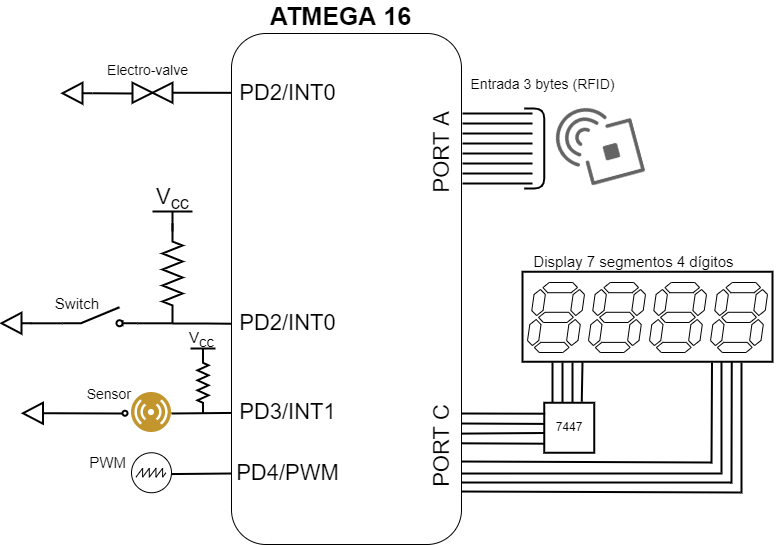

The diagram above was exported from draw.io. Its source (the exported page's mxGraphModel, read from the mxfile embedded in the PNG):
<mxGraphModel dx="782" dy="531" grid="1" gridSize="10" guides="1" tooltips="1" connect="1" arrows="1" fold="1" page="1" pageScale="1" pageWidth="827" pageHeight="1169" math="0" shadow="0">
  <root>
    <mxCell id="0" />
    <mxCell id="1" parent="0" />
    <mxCell id="E_uzS06vH6fIhEsO7IT5-4" value="&lt;h2&gt;&lt;br&gt;&lt;/h2&gt;" style="rounded=1;whiteSpace=wrap;html=1;align=center;" parent="1" vertex="1">
      <mxGeometry x="250" y="120" width="230" height="511" as="geometry" />
    </mxCell>
    <mxCell id="E_uzS06vH6fIhEsO7IT5-13" value="" style="pointerEvents=1;verticalLabelPosition=bottom;shadow=0;dashed=0;align=center;html=1;verticalAlign=top;shape=mxgraph.electrical.signal_sources.vss2;fontSize=24;flipV=1;rotation=-180;strokeWidth=2;" parent="1" vertex="1">
      <mxGeometry x="171" y="298" width="40" height="20" as="geometry" />
    </mxCell>
    <mxCell id="E_uzS06vH6fIhEsO7IT5-14" style="edgeStyle=orthogonalEdgeStyle;rounded=0;orthogonalLoop=1;jettySize=auto;html=1;entryX=0.25;entryY=1;entryDx=0;entryDy=0;fontSize=22;endArrow=none;endFill=0;strokeWidth=2;" parent="1" edge="1">
      <mxGeometry relative="1" as="geometry">
        <Array as="points">
          <mxPoint x="225" y="410" />
        </Array>
        <mxPoint x="250.5050000000001" y="410.2550000000001" as="targetPoint" />
        <mxPoint x="191" y="410" as="sourcePoint" />
      </mxGeometry>
    </mxCell>
    <mxCell id="E_uzS06vH6fIhEsO7IT5-15" value="" style="pointerEvents=1;verticalLabelPosition=bottom;shadow=0;dashed=0;align=center;html=1;verticalAlign=top;shape=mxgraph.electrical.resistors.resistor_2;fontSize=33;rotation=90;strokeWidth=2;" parent="1" vertex="1">
      <mxGeometry x="141" y="350" width="100" height="20" as="geometry" />
    </mxCell>
    <mxCell id="E_uzS06vH6fIhEsO7IT5-16" value="V&lt;sub&gt;cc&lt;/sub&gt;" style="text;html=1;align=center;verticalAlign=middle;resizable=0;points=[];autosize=1;strokeColor=none;fillColor=none;fontSize=22;" parent="1" vertex="1">
      <mxGeometry x="166" y="265" width="50" height="40" as="geometry" />
    </mxCell>
    <mxCell id="E_uzS06vH6fIhEsO7IT5-17" style="edgeStyle=orthogonalEdgeStyle;rounded=0;orthogonalLoop=1;jettySize=auto;html=1;exitX=1;exitY=0.845;exitDx=0;exitDy=0;exitPerimeter=0;entryX=1;entryY=0.5;entryDx=0;entryDy=0;entryPerimeter=0;fontSize=22;endArrow=none;endFill=0;strokeWidth=2;" parent="1" source="E_uzS06vH6fIhEsO7IT5-19" target="E_uzS06vH6fIhEsO7IT5-15" edge="1">
      <mxGeometry relative="1" as="geometry" />
    </mxCell>
    <mxCell id="E_uzS06vH6fIhEsO7IT5-18" style="edgeStyle=orthogonalEdgeStyle;rounded=0;orthogonalLoop=1;jettySize=auto;html=1;exitX=0;exitY=0.845;exitDx=0;exitDy=0;exitPerimeter=0;entryX=0.5;entryY=0;entryDx=0;entryDy=0;entryPerimeter=0;fontSize=22;endArrow=none;endFill=0;strokeWidth=2;" parent="1" source="E_uzS06vH6fIhEsO7IT5-19" edge="1">
      <mxGeometry relative="1" as="geometry">
        <mxPoint x="49.25" y="410.25" as="targetPoint" />
      </mxGeometry>
    </mxCell>
    <mxCell id="E_uzS06vH6fIhEsO7IT5-19" value="" style="pointerEvents=1;verticalLabelPosition=bottom;shadow=0;dashed=0;align=center;html=1;verticalAlign=top;shape=mxgraph.electrical.electro-mechanical.switch_disconnector;fontSize=22;strokeWidth=2;" parent="1" vertex="1">
      <mxGeometry x="81" y="393.75" width="75" height="19" as="geometry" />
    </mxCell>
    <mxCell id="E_uzS06vH6fIhEsO7IT5-21" value="&lt;font style=&quot;font-size: 15px;&quot;&gt;Switch&lt;/font&gt;" style="text;html=1;align=right;verticalAlign=middle;resizable=0;points=[];autosize=1;strokeColor=none;fillColor=none;fontSize=15;rotation=0;" parent="1" vertex="1">
      <mxGeometry x="59" y="380" width="60" height="20" as="geometry" />
    </mxCell>
    <mxCell id="E_uzS06vH6fIhEsO7IT5-22" value="&lt;font face=&quot;Helvetica&quot; style=&quot;font-size: 22px;&quot;&gt;PD2/INT0&lt;/font&gt;" style="text;html=1;align=center;verticalAlign=middle;resizable=0;points=[];autosize=1;strokeColor=none;fillColor=none;fontSize=16;fontFamily=Lucida Console;" parent="1" vertex="1">
      <mxGeometry x="251" y="395.25" width="110" height="30" as="geometry" />
    </mxCell>
    <mxCell id="E_uzS06vH6fIhEsO7IT5-23" value="" style="line;strokeWidth=2;html=1;perimeter=backbonePerimeter;points=[];outlineConnect=0;fontSize=22;" parent="1" vertex="1">
      <mxGeometry x="481" y="215" width="70" height="10" as="geometry" />
    </mxCell>
    <mxCell id="E_uzS06vH6fIhEsO7IT5-24" value="" style="line;strokeWidth=2;html=1;perimeter=backbonePerimeter;points=[];outlineConnect=0;fontSize=22;" parent="1" vertex="1">
      <mxGeometry x="481" y="225" width="70" height="10" as="geometry" />
    </mxCell>
    <mxCell id="E_uzS06vH6fIhEsO7IT5-25" value="" style="line;strokeWidth=2;html=1;perimeter=backbonePerimeter;points=[];outlineConnect=0;fontSize=22;" parent="1" vertex="1">
      <mxGeometry x="481" y="235" width="70" height="10" as="geometry" />
    </mxCell>
    <mxCell id="E_uzS06vH6fIhEsO7IT5-26" value="" style="line;strokeWidth=2;html=1;perimeter=backbonePerimeter;points=[];outlineConnect=0;fontSize=22;" parent="1" vertex="1">
      <mxGeometry x="481" y="195" width="70" height="10" as="geometry" />
    </mxCell>
    <mxCell id="E_uzS06vH6fIhEsO7IT5-27" value="" style="line;strokeWidth=2;html=1;perimeter=backbonePerimeter;points=[];outlineConnect=0;fontSize=22;" parent="1" vertex="1">
      <mxGeometry x="481" y="205" width="70" height="10" as="geometry" />
    </mxCell>
    <mxCell id="E_uzS06vH6fIhEsO7IT5-28" value="" style="line;strokeWidth=2;html=1;perimeter=backbonePerimeter;points=[];outlineConnect=0;fontSize=22;" parent="1" vertex="1">
      <mxGeometry x="481" y="265" width="70" height="10" as="geometry" />
    </mxCell>
    <mxCell id="E_uzS06vH6fIhEsO7IT5-29" value="" style="line;strokeWidth=2;html=1;perimeter=backbonePerimeter;points=[];outlineConnect=0;fontSize=22;" parent="1" vertex="1">
      <mxGeometry x="481" y="245" width="70" height="10" as="geometry" />
    </mxCell>
    <mxCell id="E_uzS06vH6fIhEsO7IT5-30" value="" style="line;strokeWidth=2;html=1;perimeter=backbonePerimeter;points=[];outlineConnect=0;fontSize=22;" parent="1" vertex="1">
      <mxGeometry x="481" y="255" width="70" height="10" as="geometry" />
    </mxCell>
    <mxCell id="E_uzS06vH6fIhEsO7IT5-31" value="" style="shape=curlyBracket;whiteSpace=wrap;html=1;rounded=1;fontSize=16;strokeWidth=2;size=0;rotation=-180;" parent="1" vertex="1">
      <mxGeometry x="542.75" y="195" width="20" height="80" as="geometry" />
    </mxCell>
    <mxCell id="E_uzS06vH6fIhEsO7IT5-32" value="&lt;font face=&quot;Helvetica&quot;&gt;&lt;span style=&quot;font-size: 22px;&quot;&gt;PORT A&lt;/span&gt;&lt;/font&gt;" style="text;html=1;align=center;verticalAlign=middle;resizable=0;points=[];autosize=1;strokeColor=none;fillColor=none;fontSize=16;fontFamily=Lucida Console;rotation=270;" parent="1" vertex="1">
      <mxGeometry x="411" y="224.25" width="100" height="30" as="geometry" />
    </mxCell>
    <mxCell id="E_uzS06vH6fIhEsO7IT5-33" value="Entrada 3 bytes (RFID)" style="text;html=1;align=center;verticalAlign=middle;resizable=0;points=[];autosize=1;strokeColor=none;fillColor=none;fontSize=14;fontFamily=Helvetica;horizontal=1;" parent="1" vertex="1">
      <mxGeometry x="481" y="161" width="160" height="20" as="geometry" />
    </mxCell>
    <mxCell id="VTaraMXQoiV0hU2LoSTy-21" value="" style="endArrow=none;html=1;rounded=0;strokeWidth=2;entryX=0.005;entryY=0.423;entryDx=0;entryDy=0;entryPerimeter=0;" parent="1" target="VTaraMXQoiV0hU2LoSTy-46" edge="1">
      <mxGeometry width="50" height="50" relative="1" as="geometry">
        <mxPoint x="480" y="510" as="sourcePoint" />
        <mxPoint x="561" y="510" as="targetPoint" />
      </mxGeometry>
    </mxCell>
    <mxCell id="VTaraMXQoiV0hU2LoSTy-23" value="" style="endArrow=none;html=1;rounded=0;strokeWidth=2;exitX=1.002;exitY=0.783;exitDx=0;exitDy=0;exitPerimeter=0;entryX=0.021;entryY=0.605;entryDx=0;entryDy=0;entryPerimeter=0;" parent="1" source="E_uzS06vH6fIhEsO7IT5-4" target="VTaraMXQoiV0hU2LoSTy-46" edge="1">
      <mxGeometry width="50" height="50" relative="1" as="geometry">
        <mxPoint x="521" y="530" as="sourcePoint" />
        <mxPoint x="561" y="520" as="targetPoint" />
      </mxGeometry>
    </mxCell>
    <mxCell id="VTaraMXQoiV0hU2LoSTy-25" value="" style="endArrow=none;html=1;rounded=0;strokeWidth=2;exitX=1.006;exitY=0.802;exitDx=0;exitDy=0;exitPerimeter=0;entryX=0;entryY=0.819;entryDx=0;entryDy=0;entryPerimeter=0;" parent="1" target="VTaraMXQoiV0hU2LoSTy-46" edge="1">
      <mxGeometry width="50" height="50" relative="1" as="geometry">
        <mxPoint x="480.38" y="529.822" as="sourcePoint" />
        <mxPoint x="560" y="530" as="targetPoint" />
      </mxGeometry>
    </mxCell>
    <mxCell id="VTaraMXQoiV0hU2LoSTy-27" value="" style="endArrow=none;html=1;rounded=0;strokeWidth=2;exitX=1.005;exitY=0.82;exitDx=0;exitDy=0;exitPerimeter=0;" parent="1" edge="1">
      <mxGeometry width="50" height="50" relative="1" as="geometry">
        <mxPoint x="480.15" y="548.02" as="sourcePoint" />
        <mxPoint x="730" y="549" as="targetPoint" />
      </mxGeometry>
    </mxCell>
    <mxCell id="VTaraMXQoiV0hU2LoSTy-28" value="" style="endArrow=none;html=1;rounded=0;strokeWidth=2;entryX=0.758;entryY=1.008;entryDx=0;entryDy=0;entryPerimeter=0;" parent="1" target="VTaraMXQoiV0hU2LoSTy-80" edge="1">
      <mxGeometry width="50" height="50" relative="1" as="geometry">
        <mxPoint x="730" y="550" as="sourcePoint" />
        <mxPoint x="730" y="450" as="targetPoint" />
      </mxGeometry>
    </mxCell>
    <mxCell id="VTaraMXQoiV0hU2LoSTy-29" value="" style="endArrow=none;html=1;rounded=0;strokeWidth=2;exitX=1.005;exitY=0.82;exitDx=0;exitDy=0;exitPerimeter=0;" parent="1" edge="1">
      <mxGeometry width="50" height="50" relative="1" as="geometry">
        <mxPoint x="480.0000000000001" y="560.0199999999999" as="sourcePoint" />
        <mxPoint x="741" y="560" as="targetPoint" />
      </mxGeometry>
    </mxCell>
    <mxCell id="VTaraMXQoiV0hU2LoSTy-30" value="" style="endArrow=none;html=1;rounded=0;strokeWidth=2;entryX=0.796;entryY=1.001;entryDx=0;entryDy=0;entryPerimeter=0;" parent="1" target="VTaraMXQoiV0hU2LoSTy-80" edge="1">
      <mxGeometry width="50" height="50" relative="1" as="geometry">
        <mxPoint x="740" y="559" as="sourcePoint" />
        <mxPoint x="740" y="450" as="targetPoint" />
        <Array as="points">
          <mxPoint x="740" y="549" />
        </Array>
      </mxGeometry>
    </mxCell>
    <mxCell id="VTaraMXQoiV0hU2LoSTy-31" value="" style="endArrow=none;html=1;rounded=0;strokeWidth=2;exitX=1.005;exitY=0.82;exitDx=0;exitDy=0;exitPerimeter=0;" parent="1" edge="1">
      <mxGeometry width="50" height="50" relative="1" as="geometry">
        <mxPoint x="480.0000000000001" y="569.0199999999999" as="sourcePoint" />
        <mxPoint x="750" y="569" as="targetPoint" />
      </mxGeometry>
    </mxCell>
    <mxCell id="VTaraMXQoiV0hU2LoSTy-32" value="" style="endArrow=none;html=1;rounded=0;strokeWidth=2;entryX=0.837;entryY=1.001;entryDx=0;entryDy=0;entryPerimeter=0;" parent="1" target="VTaraMXQoiV0hU2LoSTy-80" edge="1">
      <mxGeometry width="50" height="50" relative="1" as="geometry">
        <mxPoint x="750" y="570" as="sourcePoint" />
        <mxPoint x="750" y="450" as="targetPoint" />
        <Array as="points">
          <mxPoint x="750" y="560" />
        </Array>
      </mxGeometry>
    </mxCell>
    <mxCell id="VTaraMXQoiV0hU2LoSTy-33" value="" style="endArrow=none;html=1;rounded=0;strokeWidth=2;exitX=1.005;exitY=0.82;exitDx=0;exitDy=0;exitPerimeter=0;" parent="1" edge="1">
      <mxGeometry width="50" height="50" relative="1" as="geometry">
        <mxPoint x="480" y="578.0199999999999" as="sourcePoint" />
        <mxPoint x="759" y="579" as="targetPoint" />
      </mxGeometry>
    </mxCell>
    <mxCell id="VTaraMXQoiV0hU2LoSTy-34" value="" style="endArrow=none;html=1;rounded=0;strokeWidth=2;entryX=0.876;entryY=1.011;entryDx=0;entryDy=0;entryPerimeter=0;" parent="1" target="VTaraMXQoiV0hU2LoSTy-80" edge="1">
      <mxGeometry width="50" height="50" relative="1" as="geometry">
        <mxPoint x="760" y="580" as="sourcePoint" />
        <mxPoint x="760" y="450" as="targetPoint" />
        <Array as="points">
          <mxPoint x="760" y="570" />
        </Array>
      </mxGeometry>
    </mxCell>
    <mxCell id="VTaraMXQoiV0hU2LoSTy-35" value="&lt;font face=&quot;Helvetica&quot;&gt;&lt;span style=&quot;font-size: 22px;&quot;&gt;PORT C&lt;/span&gt;&lt;/font&gt;" style="text;html=1;align=center;verticalAlign=middle;resizable=0;points=[];autosize=1;strokeColor=none;fillColor=none;fontSize=16;fontFamily=Lucida Console;rotation=270;" parent="1" vertex="1">
      <mxGeometry x="411" y="518" width="100" height="30" as="geometry" />
    </mxCell>
    <mxCell id="VTaraMXQoiV0hU2LoSTy-36" value="&lt;font face=&quot;Helvetica&quot; style=&quot;font-size: 22px;&quot;&gt;PD3/INT1&lt;/font&gt;" style="text;html=1;align=center;verticalAlign=middle;resizable=0;points=[];autosize=1;strokeColor=none;fillColor=none;fontSize=16;fontFamily=Lucida Console;" parent="1" vertex="1">
      <mxGeometry x="251" y="484.25" width="110" height="30" as="geometry" />
    </mxCell>
    <mxCell id="VTaraMXQoiV0hU2LoSTy-37" value="" style="aspect=fixed;perimeter=ellipsePerimeter;html=1;align=center;shadow=0;dashed=0;fontColor=#000000;labelBackgroundColor=#000000;fontSize=12;spacingTop=3;image;image=img/lib/ibm/users/sensor.svg;" parent="1" vertex="1">
      <mxGeometry x="150" y="479" width="40" height="40" as="geometry" />
    </mxCell>
    <mxCell id="VTaraMXQoiV0hU2LoSTy-38" value="" style="endArrow=none;html=1;rounded=0;strokeWidth=2;entryX=0.005;entryY=0.373;entryDx=0;entryDy=0;entryPerimeter=0;" parent="1" edge="1">
      <mxGeometry width="50" height="50" relative="1" as="geometry">
        <mxPoint x="190" y="500" as="sourcePoint" />
        <mxPoint x="249.55000000000007" y="499.44000000000005" as="targetPoint" />
      </mxGeometry>
    </mxCell>
    <mxCell id="VTaraMXQoiV0hU2LoSTy-40" value="&lt;font face=&quot;Helvetica&quot; style=&quot;font-size: 22px;&quot;&gt;PD4/PWM&lt;/font&gt;" style="text;html=1;align=center;verticalAlign=middle;resizable=0;points=[];autosize=1;strokeColor=none;fillColor=none;fontSize=16;fontFamily=Lucida Console;" parent="1" vertex="1">
      <mxGeometry x="246" y="545.25" width="120" height="30" as="geometry" />
    </mxCell>
    <mxCell id="VTaraMXQoiV0hU2LoSTy-41" value="" style="perimeter=ellipsePerimeter;verticalLabelPosition=bottom;shadow=0;dashed=0;align=center;html=1;verticalAlign=top;shape=mxgraph.electrical.instruments.oscilloscope;" parent="1" vertex="1">
      <mxGeometry x="150" y="539.25" width="40" height="40" as="geometry" />
    </mxCell>
    <mxCell id="VTaraMXQoiV0hU2LoSTy-42" value="" style="endArrow=none;html=1;rounded=0;strokeWidth=2;entryX=0.005;entryY=0.373;entryDx=0;entryDy=0;entryPerimeter=0;" parent="1" edge="1">
      <mxGeometry width="50" height="50" relative="1" as="geometry">
        <mxPoint x="190" y="560.56" as="sourcePoint" />
        <mxPoint x="249.55000000000007" y="560" as="targetPoint" />
      </mxGeometry>
    </mxCell>
    <mxCell id="VTaraMXQoiV0hU2LoSTy-43" value="&lt;font face=&quot;Helvetica&quot; style=&quot;font-size: 22px;&quot;&gt;PD2/INT0&lt;/font&gt;" style="text;html=1;align=center;verticalAlign=middle;resizable=0;points=[];autosize=1;strokeColor=none;fillColor=none;fontSize=16;fontFamily=Lucida Console;" parent="1" vertex="1">
      <mxGeometry x="251" y="165.25" width="110" height="30" as="geometry" />
    </mxCell>
    <mxCell id="VTaraMXQoiV0hU2LoSTy-44" value="" style="endArrow=none;html=1;rounded=0;strokeWidth=2;exitX=0;exitY=0.5;exitDx=0;exitDy=0;entryX=-0.01;entryY=0.469;entryDx=0;entryDy=0;entryPerimeter=0;" parent="1" source="VTaraMXQoiV0hU2LoSTy-71" target="VTaraMXQoiV0hU2LoSTy-43" edge="1">
      <mxGeometry width="50" height="50" relative="1" as="geometry">
        <mxPoint x="190" y="180" as="sourcePoint" />
        <mxPoint x="249" y="179" as="targetPoint" />
      </mxGeometry>
    </mxCell>
    <mxCell id="VTaraMXQoiV0hU2LoSTy-51" style="edgeStyle=elbowEdgeStyle;rounded=0;orthogonalLoop=1;jettySize=auto;html=1;exitX=0.75;exitY=0;exitDx=0;exitDy=0;endArrow=none;endFill=0;strokeWidth=2;" parent="1" edge="1">
      <mxGeometry relative="1" as="geometry">
        <mxPoint x="600.25" y="488.25" as="sourcePoint" />
        <mxPoint x="601" y="449" as="targetPoint" />
      </mxGeometry>
    </mxCell>
    <mxCell id="VTaraMXQoiV0hU2LoSTy-46" value="7447" style="rounded=0;whiteSpace=wrap;html=1;strokeWidth=2;" parent="1" vertex="1">
      <mxGeometry x="562.75" y="489.25" width="50" height="50" as="geometry" />
    </mxCell>
    <mxCell id="VTaraMXQoiV0hU2LoSTy-47" value="" style="endArrow=none;html=1;rounded=0;strokeWidth=2;entryX=0.019;entryY=0.219;entryDx=0;entryDy=0;entryPerimeter=0;" parent="1" target="VTaraMXQoiV0hU2LoSTy-46" edge="1">
      <mxGeometry width="50" height="50" relative="1" as="geometry">
        <mxPoint x="480" y="500" as="sourcePoint" />
        <mxPoint x="561" y="500" as="targetPoint" />
      </mxGeometry>
    </mxCell>
    <mxCell id="VTaraMXQoiV0hU2LoSTy-52" style="edgeStyle=elbowEdgeStyle;rounded=0;orthogonalLoop=1;jettySize=auto;html=1;exitX=0.25;exitY=0;exitDx=0;exitDy=0;endArrow=none;endFill=0;strokeWidth=2;" parent="1" edge="1">
      <mxGeometry relative="1" as="geometry">
        <mxPoint x="571.0227272727273" y="449" as="targetPoint" />
        <mxPoint x="571" y="489.25" as="sourcePoint" />
      </mxGeometry>
    </mxCell>
    <mxCell id="VTaraMXQoiV0hU2LoSTy-55" style="edgeStyle=elbowEdgeStyle;rounded=0;orthogonalLoop=1;jettySize=auto;html=1;exitX=0.25;exitY=0;exitDx=0;exitDy=0;endArrow=none;endFill=0;strokeWidth=2;" parent="1" edge="1">
      <mxGeometry relative="1" as="geometry">
        <mxPoint x="581.0227272727273" y="449" as="targetPoint" />
        <mxPoint x="581" y="489.25" as="sourcePoint" />
      </mxGeometry>
    </mxCell>
    <mxCell id="VTaraMXQoiV0hU2LoSTy-56" style="edgeStyle=elbowEdgeStyle;rounded=0;orthogonalLoop=1;jettySize=auto;html=1;exitX=0.25;exitY=0;exitDx=0;exitDy=0;endArrow=none;endFill=0;strokeWidth=2;" parent="1" edge="1">
      <mxGeometry relative="1" as="geometry">
        <mxPoint x="591.0227272727273" y="449" as="targetPoint" />
        <mxPoint x="591" y="489.25" as="sourcePoint" />
      </mxGeometry>
    </mxCell>
    <mxCell id="VTaraMXQoiV0hU2LoSTy-58" value="" style="pointerEvents=1;verticalLabelPosition=bottom;shadow=0;dashed=0;align=center;html=1;verticalAlign=top;shape=mxgraph.electrical.signal_sources.signal_ground;strokeWidth=2;direction=south;" parent="1" vertex="1">
      <mxGeometry x="20" y="399.25" width="30" height="21" as="geometry" />
    </mxCell>
    <mxCell id="VTaraMXQoiV0hU2LoSTy-59" value="" style="endArrow=none;html=1;rounded=0;strokeWidth=2;exitX=0.5;exitY=0;exitDx=0;exitDy=0;exitPerimeter=0;" parent="1" source="VTaraMXQoiV0hU2LoSTy-60" edge="1">
      <mxGeometry width="50" height="50" relative="1" as="geometry">
        <mxPoint x="71" y="499" as="sourcePoint" />
        <mxPoint x="141" y="500" as="targetPoint" />
      </mxGeometry>
    </mxCell>
    <mxCell id="VTaraMXQoiV0hU2LoSTy-60" value="" style="pointerEvents=1;verticalLabelPosition=bottom;shadow=0;dashed=0;align=center;html=1;verticalAlign=top;shape=mxgraph.electrical.signal_sources.signal_ground;strokeWidth=2;direction=south;" parent="1" vertex="1">
      <mxGeometry x="41.5" y="489.25" width="30" height="21" as="geometry" />
    </mxCell>
    <mxCell id="VTaraMXQoiV0hU2LoSTy-62" value="" style="ellipse;whiteSpace=wrap;html=1;aspect=fixed;strokeWidth=2;" parent="1" vertex="1">
      <mxGeometry x="141" y="497.25" width="5" height="5" as="geometry" />
    </mxCell>
    <mxCell id="VTaraMXQoiV0hU2LoSTy-66" value="" style="group" parent="1" vertex="1" connectable="0">
      <mxGeometry x="209" y="435" width="25" height="62" as="geometry" />
    </mxCell>
    <mxCell id="VTaraMXQoiV0hU2LoSTy-63" value="" style="pointerEvents=1;verticalLabelPosition=bottom;shadow=0;dashed=0;align=center;html=1;verticalAlign=top;shape=mxgraph.electrical.signal_sources.vss2;fontSize=24;flipV=1;rotation=-180;strokeWidth=2;" parent="VTaraMXQoiV0hU2LoSTy-66" vertex="1">
      <mxGeometry width="25" height="11.071428571428571" as="geometry" />
    </mxCell>
    <mxCell id="VTaraMXQoiV0hU2LoSTy-64" value="" style="pointerEvents=1;verticalLabelPosition=bottom;shadow=0;dashed=0;align=center;html=1;verticalAlign=top;shape=mxgraph.electrical.resistors.resistor_2;fontSize=33;rotation=90;strokeWidth=2;" parent="VTaraMXQoiV0hU2LoSTy-66" vertex="1">
      <mxGeometry x="-18.75" y="28.785714285714285" width="62.5" height="11.071428571428571" as="geometry" />
    </mxCell>
    <mxCell id="VTaraMXQoiV0hU2LoSTy-67" value="V&lt;sub style=&quot;font-size: 15px;&quot;&gt;cc&lt;/sub&gt;" style="text;html=1;align=center;verticalAlign=middle;resizable=0;points=[];autosize=1;strokeColor=none;fillColor=none;fontSize=15;" parent="1" vertex="1">
      <mxGeometry x="200" y="411.25" width="40" height="30" as="geometry" />
    </mxCell>
    <mxCell id="VTaraMXQoiV0hU2LoSTy-68" value="Sensor" style="text;html=1;align=right;verticalAlign=middle;resizable=0;points=[];autosize=1;strokeColor=none;fillColor=none;fontSize=14;rotation=0;" parent="1" vertex="1">
      <mxGeometry x="91" y="471.25" width="60" height="20" as="geometry" />
    </mxCell>
    <mxCell id="VTaraMXQoiV0hU2LoSTy-69" value="PWM" style="text;html=1;align=right;verticalAlign=middle;resizable=0;points=[];autosize=1;strokeColor=none;fillColor=none;fontSize=15;rotation=0;" parent="1" vertex="1">
      <mxGeometry x="96" y="539.25" width="50" height="20" as="geometry" />
    </mxCell>
    <mxCell id="VTaraMXQoiV0hU2LoSTy-72" value="" style="group" parent="1" vertex="1" connectable="0">
      <mxGeometry x="151" y="169.25" width="40" height="20" as="geometry" />
    </mxCell>
    <mxCell id="VTaraMXQoiV0hU2LoSTy-70" value="" style="triangle;whiteSpace=wrap;html=1;fontSize=15;strokeWidth=2;" parent="VTaraMXQoiV0hU2LoSTy-72" vertex="1">
      <mxGeometry width="20" height="20" as="geometry" />
    </mxCell>
    <mxCell id="VTaraMXQoiV0hU2LoSTy-71" value="" style="triangle;whiteSpace=wrap;html=1;fontSize=15;strokeWidth=2;direction=west;" parent="VTaraMXQoiV0hU2LoSTy-72" vertex="1">
      <mxGeometry x="20" width="20" height="20" as="geometry" />
    </mxCell>
    <mxCell id="VTaraMXQoiV0hU2LoSTy-74" value="" style="endArrow=none;html=1;rounded=0;fontSize=15;strokeWidth=2;exitX=0.5;exitY=0;exitDx=0;exitDy=0;exitPerimeter=0;" parent="1" source="VTaraMXQoiV0hU2LoSTy-75" edge="1">
      <mxGeometry width="50" height="50" relative="1" as="geometry">
        <mxPoint x="111" y="180" as="sourcePoint" />
        <mxPoint x="151" y="180" as="targetPoint" />
      </mxGeometry>
    </mxCell>
    <mxCell id="VTaraMXQoiV0hU2LoSTy-75" value="" style="pointerEvents=1;verticalLabelPosition=bottom;shadow=0;dashed=0;align=center;html=1;verticalAlign=top;shape=mxgraph.electrical.signal_sources.signal_ground;strokeWidth=2;direction=south;" parent="1" vertex="1">
      <mxGeometry x="81" y="169.25" width="30" height="21" as="geometry" />
    </mxCell>
    <mxCell id="VTaraMXQoiV0hU2LoSTy-76" value="Electro-valve" style="text;html=1;align=right;verticalAlign=middle;resizable=0;points=[];autosize=1;strokeColor=none;fillColor=none;fontSize=14;rotation=0;" parent="1" vertex="1">
      <mxGeometry x="108" y="147" width="100" height="20" as="geometry" />
    </mxCell>
    <mxCell id="VTaraMXQoiV0hU2LoSTy-77" value="Display 7 segmentos 4 dígitos" style="text;html=1;align=center;verticalAlign=middle;resizable=0;points=[];autosize=1;strokeColor=none;fillColor=none;fontSize=15;fontFamily=Helvetica;horizontal=1;" parent="1" vertex="1">
      <mxGeometry x="542" y="338" width="220" height="20" as="geometry" />
    </mxCell>
    <mxCell id="VTaraMXQoiV0hU2LoSTy-80" value="" style="rounded=0;whiteSpace=wrap;html=1;fontSize=12;strokeWidth=2;gradientColor=none;fillColor=none;" parent="1" vertex="1">
      <mxGeometry x="541" y="358.25" width="250" height="90" as="geometry" />
    </mxCell>
    <mxCell id="VTaraMXQoiV0hU2LoSTy-5" value="" style="group;strokeWidth=12;" parent="1" vertex="1" connectable="0">
      <mxGeometry x="546" y="369" width="250" height="90" as="geometry" />
    </mxCell>
    <mxCell id="VTaraMXQoiV0hU2LoSTy-1" value="" style="verticalLabelPosition=bottom;shadow=0;dashed=0;align=center;html=1;verticalAlign=top;shape=mxgraph.electrical.opto_electronics.7_segment_display;pointerEvents=1;" parent="VTaraMXQoiV0hU2LoSTy-5" vertex="1">
      <mxGeometry width="56.968541468064814" height="69.99999999999997" as="geometry" />
    </mxCell>
    <mxCell id="VTaraMXQoiV0hU2LoSTy-2" value="" style="verticalLabelPosition=bottom;shadow=0;dashed=0;align=center;html=1;verticalAlign=top;shape=mxgraph.electrical.opto_electronics.7_segment_display;pointerEvents=1;" parent="VTaraMXQoiV0hU2LoSTy-5" vertex="1">
      <mxGeometry x="61.01048617731171" width="56.968541468064814" height="69.99999999999997" as="geometry" />
    </mxCell>
    <mxCell id="VTaraMXQoiV0hU2LoSTy-3" value="" style="verticalLabelPosition=bottom;shadow=0;dashed=0;align=center;html=1;verticalAlign=top;shape=mxgraph.electrical.opto_electronics.7_segment_display;pointerEvents=1;" parent="VTaraMXQoiV0hU2LoSTy-5" vertex="1">
      <mxGeometry x="122.02097235462342" width="56.968541468064814" height="69.99999999999997" as="geometry" />
    </mxCell>
    <mxCell id="VTaraMXQoiV0hU2LoSTy-4" value="" style="verticalLabelPosition=bottom;shadow=0;dashed=0;align=center;html=1;verticalAlign=top;shape=mxgraph.electrical.opto_electronics.7_segment_display;pointerEvents=1;" parent="VTaraMXQoiV0hU2LoSTy-5" vertex="1">
      <mxGeometry x="183.03145853193516" width="56.968541468064814" height="69.99999999999997" as="geometry" />
    </mxCell>
    <mxCell id="VTaraMXQoiV0hU2LoSTy-82" value="&lt;font size=&quot;1&quot; face=&quot;Helvetica&quot; style=&quot;&quot;&gt;&lt;b style=&quot;font-size: 25px;&quot;&gt;ATMEGA 16&lt;/b&gt;&lt;/font&gt;" style="text;html=1;align=center;verticalAlign=middle;resizable=0;points=[];autosize=1;strokeColor=none;fillColor=none;fontSize=16;fontFamily=Lucida Console;" parent="1" vertex="1">
      <mxGeometry x="279" y="87" width="160" height="30" as="geometry" />
    </mxCell>
    <mxCell id="VTaraMXQoiV0hU2LoSTy-83" value="" style="shape=image;verticalLabelPosition=bottom;labelBackgroundColor=default;verticalAlign=top;aspect=fixed;imageAspect=0;image=data:image/png,(base64 omitted: 69224 chars);direction=north;imageBorder=none;rotation=-15;" parent="1" vertex="1">
      <mxGeometry x="570" y="185" width="100" height="100" as="geometry" />
    </mxCell>
  </root>
</mxGraphModel>